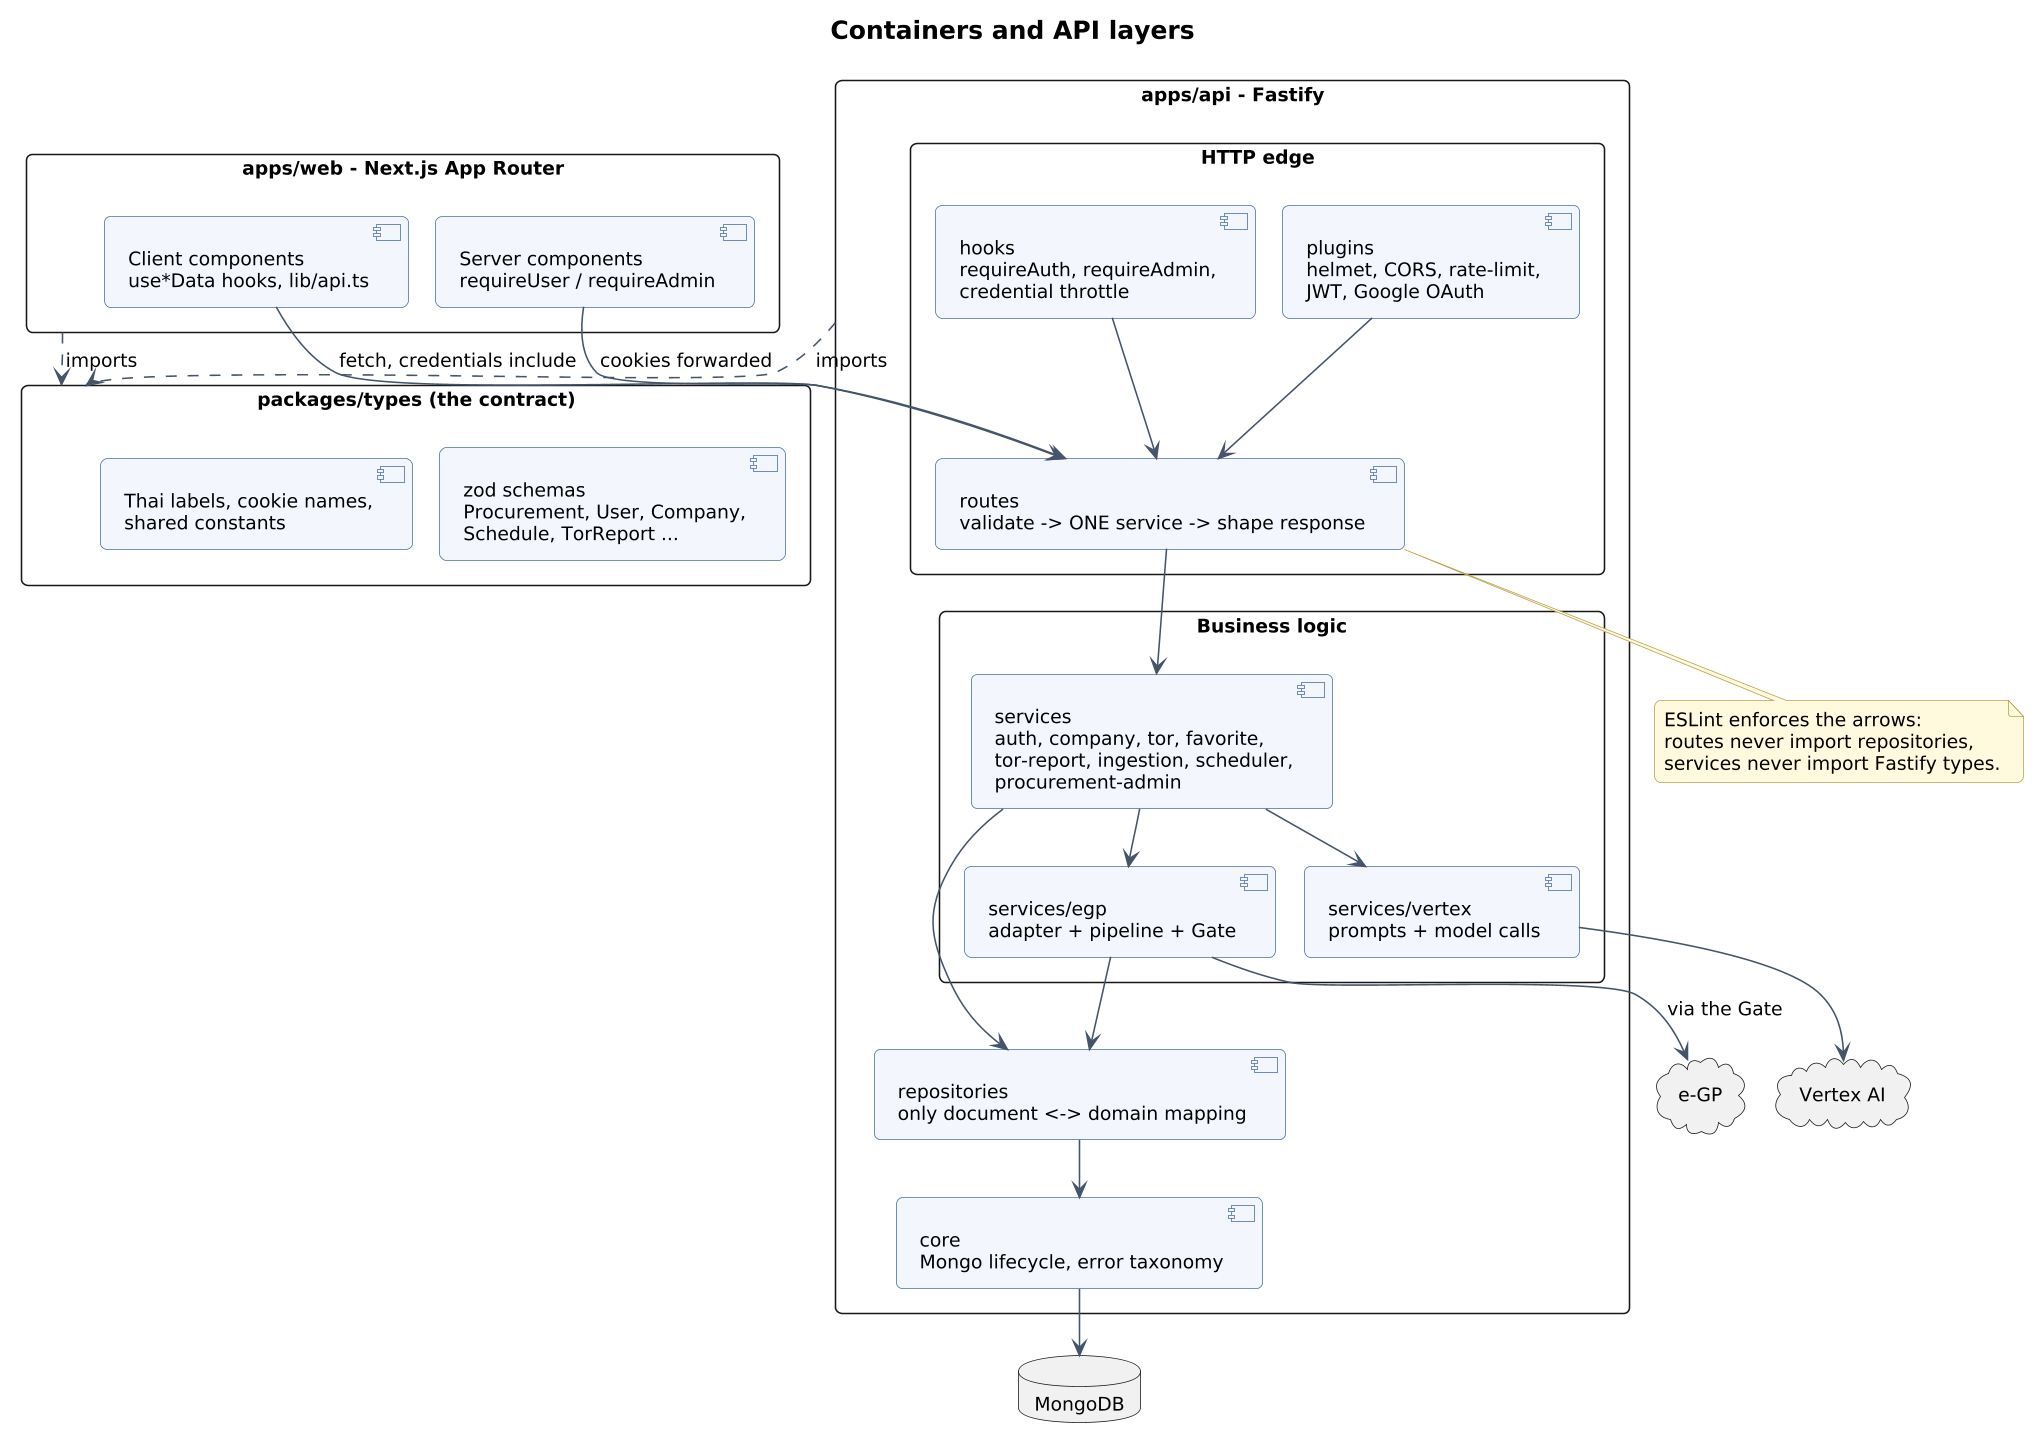

The diagram above was rendered by PlantUML. Its source (embedded in the PNG):
@startuml 02-containers-and-layers
!pragma layout smetana
!include style.iuml
title Containers and API layers
package "packages/types (the contract)" as types {
  [zod schemas\nProcurement, User, Company,\nSchedule, TorReport ...] as schemas
  [Thai labels, cookie names,\nshared constants] as consts
}
package "apps/web - Next.js App Router" as web {
  [Server components\nrequireUser / requireAdmin] as sc
  [Client components\nuse*Data hooks, lib/api.ts] as cc
}
package "apps/api - Fastify" as api {
  package "HTTP edge" as edge {
    [plugins\nhelmet, CORS, rate-limit,\nJWT, Google OAuth] as plugins
    [hooks\nrequireAuth, requireAdmin,\ncredential throttle] as hooks
    [routes\nvalidate -> ONE service -> shape response] as routes
  }
  package "Business logic" as biz {
    [services\nauth, company, tor, favorite,\ntor-report, ingestion, scheduler,\nprocurement-admin] as services
    [services/egp\nadapter + pipeline + Gate] as egp
    [services/vertex\nprompts + model calls] as vertex
  }
  [repositories\nonly document <-> domain mapping] as repos
  [core\nMongo lifecycle, error taxonomy] as core
}
database "MongoDB" as db
cloud "e-GP" as e
cloud "Vertex AI" as v
sc --> routes : cookies forwarded
cc --> routes : fetch, credentials include
plugins --> routes
hooks --> routes
routes --> services
services --> egp
services --> vertex
services --> repos
egp --> repos
repos --> core
core --> db
egp --> e : via the Gate
vertex --> v
web ..> types : imports
api ..> types : imports
note bottom of routes
  ESLint enforces the arrows:
  routes never import repositories,
  services never import Fastify types.
end note
@enduml